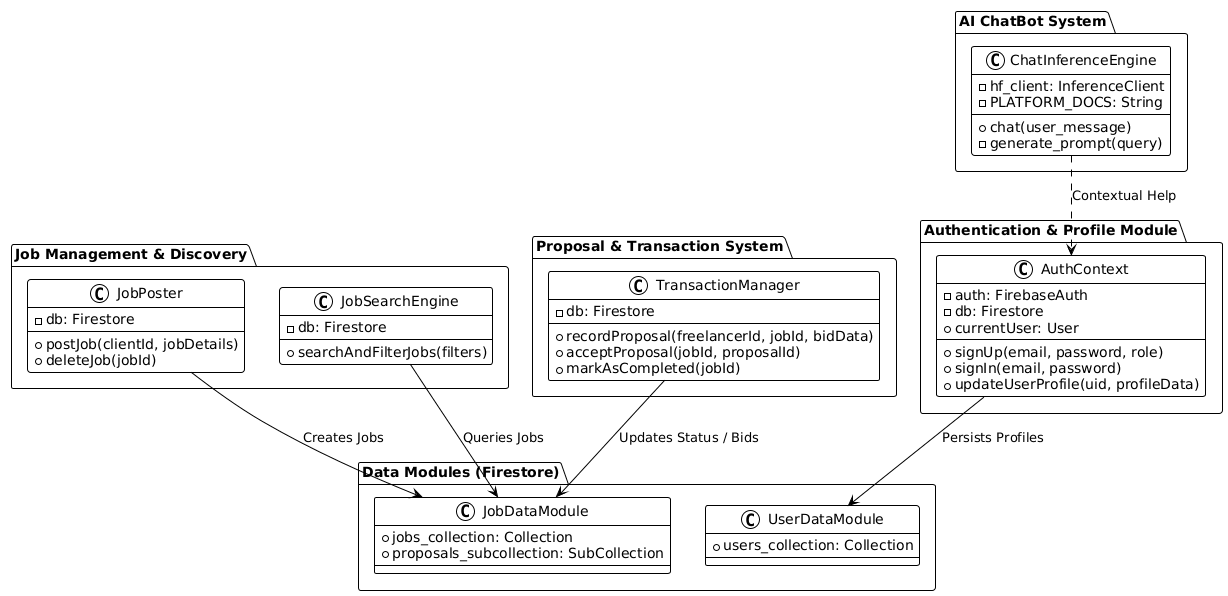

The diagram above was rendered by PlantUML. Its source (embedded in the PNG):
@startuml
!theme plain
skinparam componentStyle rectangle

package "Authentication & Profile Module" {
    class "AuthContext" as Auth {
        - auth: FirebaseAuth
        - db: Firestore
        + currentUser: User
        + signUp(email, password, role)
        + signIn(email, password)
        + updateUserProfile(uid, profileData)
    }
}

package "Job Management & Discovery" {
    class "JobPoster" as JobPost {
        - db: Firestore
        + postJob(clientId, jobDetails)
        + deleteJob(jobId)
    }
    
    class "JobSearchEngine" as Search {
        - db: Firestore
        + searchAndFilterJobs(filters)
    }
}

package "Proposal & Transaction System" {
    class "TransactionManager" as Transact {
        - db: Firestore
        + recordProposal(freelancerId, jobId, bidData)
        + acceptProposal(jobId, proposalId)
        + markAsCompleted(jobId)
    }
}

package "AI ChatBot System" {
    class "ChatInferenceEngine" as AIBackend {
        - hf_client: InferenceClient
        - PLATFORM_DOCS: String
        + chat(user_message)
        - generate_prompt(query)
    }
}

package "Data Modules (Firestore)" {
    class "UserDataModule" as UserDB {
        + users_collection: Collection
    }
    class "JobDataModule" as JobDB {
        + jobs_collection: Collection
        + proposals_subcollection: SubCollection
    }
}

' --- Relationships ---
Auth --> UserDB : "Persists Profiles"
JobPost --> JobDB : "Creates Jobs"
Search --> JobDB : "Queries Jobs"
Transact --> JobDB : "Updates Status / Bids"
AIBackend ..> Auth : "Contextual Help"
@enduml